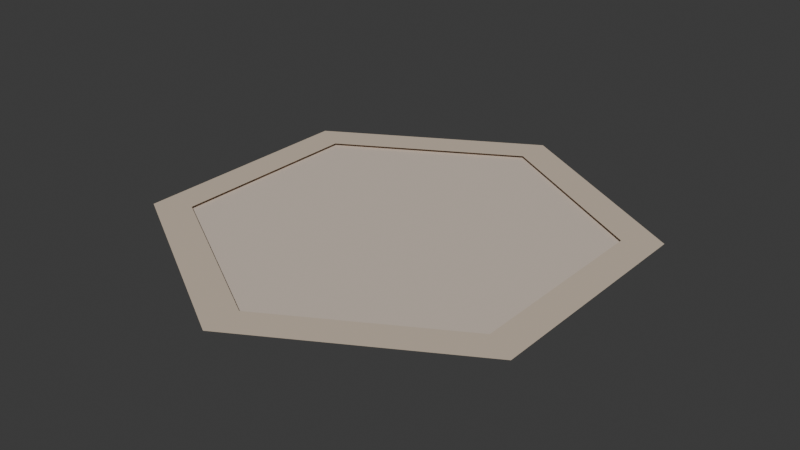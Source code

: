# Source: puzzle_space.blend  (saved by Blender 4.1.23; exported with 4.5.12 LTS)
import bpy
from mathutils import Matrix  # noqa: F401  (used for matrix-valued properties, if any)

bpy.ops.wm.read_factory_settings(use_empty=True)
scene = bpy.context.scene
scene.name = 'Scene'

# ---- collections
col_collection = bpy.data.collections.new('Collection'); scene.collection.children.link(col_collection)
col_puzzle_space_svg = bpy.data.collections.new('puzzle_space.svg'); scene.collection.children.link(col_puzzle_space_svg)

# ---- materials (node trees are filled in below, after node groups)
mat_svgmat_001 = bpy.data.materials.new('SVGMat.001')
mat_svgmat_001.use_transparent_shadow = False
mat_svgmat_001.diffuse_color = (0.6654, 0.5711, 0.4851, 1.0)
mat_svgmat_002 = bpy.data.materials.new('SVGMat.002')
mat_svgmat_002.use_transparent_shadow = False
mat_svgmat_002.diffuse_color = (0.624, 0.521, 0.4125, 1.0)

# ---- material node trees

# ---- world
world_world = bpy.data.worlds.new('World'); scene.world = world_world
world_world.use_nodes = True; world_world.node_tree.nodes.clear()
_N = world_world.node_tree.nodes; _L = world_world.node_tree.links
n0 = _N.new('ShaderNodeOutputWorld'); n0.name = 'World Output'; n0.location = (300, 300)
n1 = _N.new('ShaderNodeBackground'); n1.name = 'Background'; n1.location = (10, 300)
n1.inputs[0].default_value = (0.05088, 0.05088, 0.05088, 1.0)
_L.new(n1.outputs[0], n0.inputs[0])
n0.is_active_output = True
world_world.color = (0.05088, 0.05088, 0.05088)
world_world.use_sun_shadow = False
world_world.sun_shadow_jitter_overblur = 0.0

# ---- meshes
me_path1 = bpy.data.meshes.new('path1')
me_path1.from_pydata([(0.0001593, -7.363, 0.0), (-6.376, -3.682, 0.0), (-6.376, 3.679, 0.0), (0.0001593, 7.359, 0.0), (6.376, 3.679, 0.0), (6.376, -3.682, 0.0)], [], [(2, 4, 3), (1, 4, 2), (1, 5, 4), (0, 5, 1)])
_uv = me_path1.uv_layers.new(name='UVMap')
_uv.uv.foreach_set('vector', [0.4, 0.0, 0.8, 0.0, 0.6, 0.0, 0.2, 0.0, 0.8, 0.0, 0.4, 0.0, 0.2, 0.0, 1.0, 0.0, 0.8, 0.0, 0.0, 0.0, 1.0, 0.0, 0.2, 0.0])
me_path1.materials.append(mat_svgmat_001)
me_path1.auto_texspace = False
me_path1.update()
me_path2 = bpy.data.meshes.new('path2')
me_path2.from_pydata([(0.0001593, 7.997, 0.0), (-6.928, 3.998, 0.0), (-6.928, -4.001, 0.0), (0.0001593, -8.0, 0.0), (6.928, -4.001, 0.0), (6.928, 3.998, 0.0), (0.0001593, 6.722, 0.0), (5.824, 3.36, 0.0), (5.824, -3.363, 0.0), (0.0001593, -6.725, 0.0), (-5.824, -3.363, 0.0), (-5.824, 3.36, 0.0)], [], [(1, 6, 0), (6, 5, 0), (1, 11, 6), (7, 5, 6), (2, 11, 1), (7, 4, 5), (2, 10, 11), (8, 4, 7), (9, 4, 8), (2, 9, 10), (3, 9, 2), (9, 3, 4)])
_uv = me_path2.uv_layers.new(name='UVMap')
_uv.uv.foreach_set('vector', [0.09091, 0.0, 0.5455, 0.0, 0.0, 0.0, 0.5455, 0.0, 0.4545, 0.0, 0.0, 0.0, 0.09091, 0.0, 1.0, 0.0, 0.5455, 0.0, 0.6364, 0.0, 0.4545, 0.0, 0.5455, 0.0, 0.1818, 0.0, 1.0, 0.0, 0.09091, 0.0, 0.6364, 0.0, 0.3636, 0.0, 0.4545, 0.0, 0.1818, 0.0, 0.9091, 0.0, 1.0, 0.0, 0.7273, 0.0, 0.3636, 0.0, 0.6364, 0.0, 0.8182, 0.0, 0.3636, 0.0, 0.7273, 0.0, 0.1818, 0.0, 0.8182, 0.0, 0.9091, 0.0, 0.2727, 0.0, 0.8182, 0.0, 0.1818, 0.0, 0.8182, 0.0, 0.2727, 0.0, 0.3636, 0.0])
me_path2.materials.append(mat_svgmat_002)
me_path2.auto_texspace = False
me_path2.update()

# ---- objects
ob_path1_001 = bpy.data.objects.new('path1.001', me_path1)
ob_path2_001 = bpy.data.objects.new('path2.001', me_path2)

# ---- transforms, parenting, visibility, modifiers, constraints
ob_path1_001.location = (0.0, 0.0, 0.0)
ob_path1_001.scale = (0.125, 0.125, 1.0)
ob_path1_001.delta_location = (0.0, 0.0, 0.01)
ob_path2_001.location = (0.0, 0.0, 0.0)
ob_path2_001.scale = (0.125, 0.125, 1.0)
ob_path2_001.delta_location = (0.0, 0.0, 0.02562)

# ---- collection membership
col_collection.objects.link(ob_path1_001)
col_collection.objects.link(ob_path2_001)

# ---- scene / render settings (as saved in the file)
scene.frame_start = 1; scene.frame_end = 250; scene.frame_set(1)
scene.render.engine = 'BLENDER_EEVEE_NEXT'
scene.cycles.sampling_pattern = 'TABULATED_SOBOL'
scene.eevee.ray_tracing_options.trace_max_roughness = 0.0
bpy.context.view_layer.update()

# ---- added for rendering (the .blend has no active camera and no usable light): camera, sun
cam_auto = bpy.data.cameras.new('AutoCamera')
cam_auto.lens = 50.0
cam_auto.sensor_width = 36.0
cam_auto.clip_end = 1000.0
ob_auto_camera = bpy.data.objects.new('AutoCamera', cam_auto)
scene.collection.objects.link(ob_auto_camera)
ob_auto_camera.location = (2.44773, -2.93744, 1.97598)
ob_auto_camera.rotation_euler = (1.09748, -7.21219e-08, 0.694738)
scene.camera = ob_auto_camera
light_auto_sun = bpy.data.lights.new('AutoSun', 'SUN')
light_auto_sun.energy = 3.0
light_auto_sun.angle = 0.0523599
ob_auto_sun = bpy.data.objects.new('AutoSun', light_auto_sun)
scene.collection.objects.link(ob_auto_sun)
ob_auto_sun.rotation_euler = (0.872665, 0.174533, 0.523599)
bpy.context.view_layer.update()

